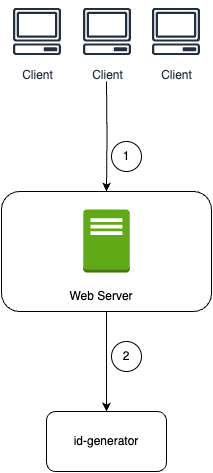

The diagram above was exported from draw.io. Its source (the exported page's mxGraphModel, read from the mxfile embedded in the PNG):
<mxGraphModel dx="984" dy="653" grid="1" gridSize="10" guides="1" tooltips="1" connect="1" arrows="1" fold="1" page="1" pageScale="1" pageWidth="827" pageHeight="1169" math="0" shadow="0">
  <root>
    <mxCell id="UfTWsorWx3rJiBVHVM94-0" />
    <mxCell id="UfTWsorWx3rJiBVHVM94-1" parent="UfTWsorWx3rJiBVHVM94-0" />
    <mxCell id="UfTWsorWx3rJiBVHVM94-2" value="id-generator" style="rounded=1;whiteSpace=wrap;html=1;" vertex="1" parent="UfTWsorWx3rJiBVHVM94-1">
      <mxGeometry x="395" y="510" width="120" height="60" as="geometry" />
    </mxCell>
    <mxCell id="UfTWsorWx3rJiBVHVM94-4" style="edgeStyle=orthogonalEdgeStyle;rounded=0;orthogonalLoop=1;jettySize=auto;html=1;entryX=0.5;entryY=0;entryDx=0;entryDy=0;exitX=0.5;exitY=1;exitDx=0;exitDy=0;" edge="1" parent="UfTWsorWx3rJiBVHVM94-1" target="UfTWsorWx3rJiBVHVM94-8">
      <mxGeometry relative="1" as="geometry">
        <mxPoint x="455" y="180" as="sourcePoint" />
      </mxGeometry>
    </mxCell>
    <mxCell id="UfTWsorWx3rJiBVHVM94-7" style="edgeStyle=orthogonalEdgeStyle;rounded=0;orthogonalLoop=1;jettySize=auto;html=1;" edge="1" parent="UfTWsorWx3rJiBVHVM94-1" source="UfTWsorWx3rJiBVHVM94-8" target="UfTWsorWx3rJiBVHVM94-2">
      <mxGeometry relative="1" as="geometry" />
    </mxCell>
    <mxCell id="UfTWsorWx3rJiBVHVM94-8" value="" style="rounded=1;whiteSpace=wrap;html=1;fillColor=none;" vertex="1" parent="UfTWsorWx3rJiBVHVM94-1">
      <mxGeometry x="350" y="290" width="210" height="120" as="geometry" />
    </mxCell>
    <mxCell id="UfTWsorWx3rJiBVHVM94-13" value="Web Server" style="text;html=1;align=center;verticalAlign=middle;whiteSpace=wrap;rounded=0;fontStyle=0" vertex="1" parent="UfTWsorWx3rJiBVHVM94-1">
      <mxGeometry x="400" y="380" width="100" height="30" as="geometry" />
    </mxCell>
    <mxCell id="UfTWsorWx3rJiBVHVM94-10" value="" style="outlineConnect=0;dashed=0;verticalLabelPosition=bottom;verticalAlign=top;align=center;html=1;shape=mxgraph.aws3.traditional_server;fillColor=#60a917;strokeColor=#2D7600;fontColor=#ffffff;" vertex="1" parent="UfTWsorWx3rJiBVHVM94-1">
      <mxGeometry x="431.75" y="308" width="46.5" height="63" as="geometry" />
    </mxCell>
    <mxCell id="4EI1BWcr4Lq87GDVCdEQ-0" value="1" style="ellipse;whiteSpace=wrap;html=1;aspect=fixed;" vertex="1" parent="UfTWsorWx3rJiBVHVM94-1">
      <mxGeometry x="460" y="240" width="30" height="30" as="geometry" />
    </mxCell>
    <mxCell id="4EI1BWcr4Lq87GDVCdEQ-1" value="2" style="ellipse;whiteSpace=wrap;html=1;aspect=fixed;" vertex="1" parent="UfTWsorWx3rJiBVHVM94-1">
      <mxGeometry x="460" y="440" width="30" height="30" as="geometry" />
    </mxCell>
    <mxCell id="0PUKKCSN9s6xi3ZI4VRK-0" value="" style="group" vertex="1" connectable="0" parent="UfTWsorWx3rJiBVHVM94-1">
      <mxGeometry x="355.5" y="100" width="199" height="60" as="geometry" />
    </mxCell>
    <mxCell id="0PUKKCSN9s6xi3ZI4VRK-1" value="Client" style="sketch=0;outlineConnect=0;fontColor=#232F3E;gradientColor=none;strokeColor=#232F3E;fillColor=#ffffff;dashed=0;verticalLabelPosition=bottom;verticalAlign=top;align=center;html=1;fontSize=12;fontStyle=0;aspect=fixed;shape=mxgraph.aws4.resourceIcon;resIcon=mxgraph.aws4.client;" vertex="1" parent="0PUKKCSN9s6xi3ZI4VRK-0">
      <mxGeometry width="60" height="60" as="geometry" />
    </mxCell>
    <mxCell id="0PUKKCSN9s6xi3ZI4VRK-2" value="Client" style="sketch=0;outlineConnect=0;fontColor=#232F3E;gradientColor=none;strokeColor=#232F3E;fillColor=#ffffff;dashed=0;verticalLabelPosition=bottom;verticalAlign=top;align=center;html=1;fontSize=12;fontStyle=0;aspect=fixed;shape=mxgraph.aws4.resourceIcon;resIcon=mxgraph.aws4.client;" vertex="1" parent="0PUKKCSN9s6xi3ZI4VRK-0">
      <mxGeometry x="70" width="60" height="60" as="geometry" />
    </mxCell>
    <mxCell id="0PUKKCSN9s6xi3ZI4VRK-3" value="Client" style="sketch=0;outlineConnect=0;fontColor=#232F3E;gradientColor=none;strokeColor=#232F3E;fillColor=#ffffff;dashed=0;verticalLabelPosition=bottom;verticalAlign=top;align=center;html=1;fontSize=12;fontStyle=0;aspect=fixed;shape=mxgraph.aws4.resourceIcon;resIcon=mxgraph.aws4.client;" vertex="1" parent="0PUKKCSN9s6xi3ZI4VRK-0">
      <mxGeometry x="139" width="60" height="60" as="geometry" />
    </mxCell>
  </root>
</mxGraphModel>